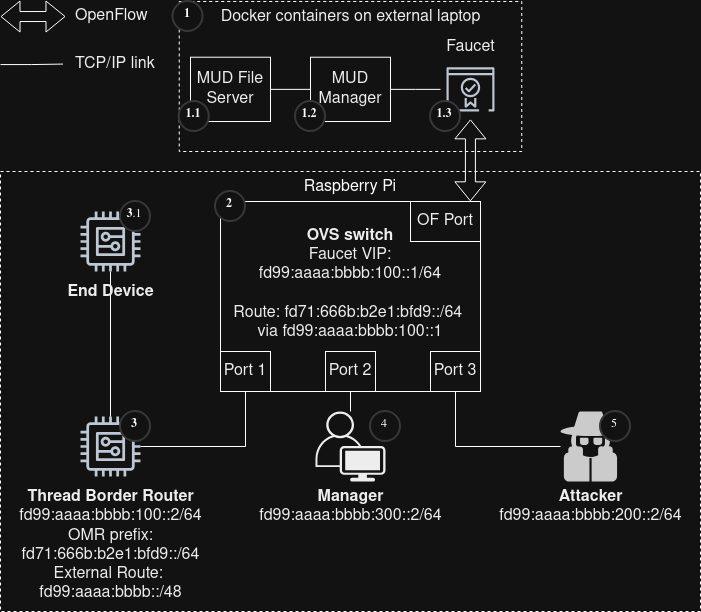

The diagram above was exported from draw.io. Its source (the exported page's mxGraphModel, read from the mxfile embedded in the PNG):
<mxGraphModel dx="3071" dy="764" grid="1" gridSize="10" guides="1" tooltips="1" connect="1" arrows="1" fold="1" page="1" pageScale="1" pageWidth="850" pageHeight="1100" background="#FFFFFF" math="0" shadow="0">
  <root>
    <mxCell id="0" />
    <mxCell id="1" parent="0" />
    <mxCell id="2" parent="1" style="rounded=0;whiteSpace=wrap;html=1;fontFamily=Helvetica;fontSize=16;fontColor=#000000;labelBorderColor=none;labelBackgroundColor=none;dashed=1;fillColor=none;verticalAlign=top;labelPosition=center;verticalLabelPosition=middle;align=center;" value="Docker containers on external laptop" vertex="1">
      <mxGeometry height="150" width="342.5" x="-701.25" y="140" as="geometry" />
    </mxCell>
    <mxCell id="3" parent="1" style="rounded=0;whiteSpace=wrap;html=1;fillColor=none;dashed=1;verticalAlign=top;align=center;fontSize=16;" value="&lt;font&gt;Raspberry Pi&lt;/font&gt;" vertex="1">
      <mxGeometry height="440" width="700" x="-880" y="310" as="geometry" />
    </mxCell>
    <mxCell id="4" edge="1" parent="1" source="14" style="rounded=0;orthogonalLoop=1;jettySize=auto;endArrow=none;endFill=0;labelBackgroundColor=none;fontSize=16;textShadow=0;labelBorderColor=none;edgeStyle=orthogonalEdgeStyle;fontFamily=Helvetica;fontColor=#000000;" target="8" value="">
      <mxGeometry relative="1" as="geometry">
        <mxPoint x="-275" y="530" as="targetPoint" />
      </mxGeometry>
    </mxCell>
    <mxCell id="5" edge="1" parent="1" source="6" style="edgeStyle=orthogonalEdgeStyle;rounded=0;orthogonalLoop=1;jettySize=auto;html=1;endArrow=none;startFill=0;labelBackgroundColor=none;fontSize=16;textShadow=0;labelBorderColor=none;fontFamily=Helvetica;fontColor=#000000;" target="11">
      <mxGeometry relative="1" as="geometry">
        <mxPoint x="-560" y="600" as="targetPoint" />
      </mxGeometry>
    </mxCell>
    <mxCell id="6" parent="1" style="verticalLabelPosition=bottom;sketch=0;html=1;fillColor=#282828;strokeColor=none;verticalAlign=top;pointerEvents=1;align=center;shape=mxgraph.cisco_safe.security_icons.icon22;labelBackgroundColor=none;fontSize=16;textShadow=0;labelBorderColor=none;fontFamily=Helvetica;fontColor=#000000;" value="&lt;div&gt;&lt;b&gt;Attacker&lt;/b&gt;&lt;/div&gt;&lt;font&gt;fd99:aaaa:bbbb:200::2/64&lt;/font&gt;" vertex="1">
      <mxGeometry height="70" width="60" x="-320" y="550" as="geometry" />
    </mxCell>
    <mxCell id="7" parent="1" style="rounded=0;whiteSpace=wrap;html=1;verticalAlign=top;fontSize=16;fontFamily=Helvetica;fontColor=#000000;" value="&lt;div style=&quot;text-wrap: nowrap;&quot;&gt;&lt;br&gt;&lt;/div&gt;&lt;div style=&quot;text-wrap: nowrap;&quot;&gt;&lt;b&gt;OVS switch&lt;/b&gt;&lt;/div&gt;&lt;div style=&quot;text-wrap: nowrap;&quot;&gt;&lt;div style=&quot;white-space-collapse: preserve; line-height: 19px;&quot;&gt;Faucet VIP:&lt;/div&gt;&lt;div style=&quot;white-space-collapse: preserve; line-height: 19px;&quot;&gt;fd99:aaaa:bbbb:100::1/64&lt;/div&gt;&lt;div style=&quot;white-space-collapse: preserve; line-height: 19px;&quot;&gt;&lt;br&gt;&lt;/div&gt;&lt;/div&gt;&lt;div style=&quot;text-wrap: nowrap;&quot;&gt;Route:&amp;nbsp;fd71:666b:b2e1:bfd9::/64&amp;nbsp;&lt;/div&gt;&lt;div style=&quot;text-wrap: nowrap;&quot;&gt;via&amp;nbsp;&lt;span style=&quot;background-color: transparent; color: light-dark(rgb(0, 0, 0), rgb(237, 237, 237));&quot;&gt;fd99:aaaa:bbbb:100::1&lt;/span&gt;&lt;/div&gt;" vertex="1">
      <mxGeometry height="190" width="260" x="-660" y="340" as="geometry" />
    </mxCell>
    <mxCell id="8" parent="1" style="rounded=0;whiteSpace=wrap;html=1;fontSize=16;fontFamily=Helvetica;fontColor=#000000;" value="Port 1" vertex="1">
      <mxGeometry height="40" width="50" x="-660" y="490" as="geometry" />
    </mxCell>
    <mxCell id="9" edge="1" parent="1" source="10" style="rounded=0;orthogonalLoop=1;jettySize=auto;html=1;endArrow=none;startFill=0;fontSize=16;fontFamily=Helvetica;fontColor=#000000;" target="13" value="">
      <mxGeometry relative="1" as="geometry">
        <mxPoint x="-561.0975441817764" y="640" as="targetPoint" />
      </mxGeometry>
    </mxCell>
    <mxCell id="10" parent="1" style="rounded=0;whiteSpace=wrap;html=1;fontSize=16;fontFamily=Helvetica;fontColor=#000000;" value="Port 2" vertex="1">
      <mxGeometry height="40" width="50" x="-555" y="490" as="geometry" />
    </mxCell>
    <mxCell id="11" parent="1" style="rounded=0;whiteSpace=wrap;html=1;fontSize=16;fontFamily=Helvetica;fontColor=#000000;" value="Port 3" vertex="1">
      <mxGeometry height="40" width="50" x="-450" y="490" as="geometry" />
    </mxCell>
    <mxCell id="12" parent="1" style="rounded=0;whiteSpace=wrap;html=1;fontSize=16;fontFamily=Helvetica;fontColor=#000000;" value="OF Port" vertex="1">
      <mxGeometry height="40" width="70" x="-470" y="340" as="geometry" />
    </mxCell>
    <mxCell id="13" parent="1" style="points=[[0.35,0,0],[0.98,0.51,0],[1,0.71,0],[0.67,1,0],[0,0.795,0],[0,0.65,0]];verticalLabelPosition=bottom;sketch=0;html=1;verticalAlign=top;aspect=fixed;align=center;pointerEvents=1;shape=mxgraph.cisco19.user;fillColor=#000000;strokeColor=none;fontColor=#000000;fontSize=16;fontFamily=Helvetica;" value="&lt;b&gt;Manager&lt;/b&gt;&lt;div&gt;&lt;font&gt;fd99:aaaa:bbbb:300::2/64&lt;/font&gt;&lt;/div&gt;" vertex="1">
      <mxGeometry height="70" width="70" x="-565" y="550" as="geometry" />
    </mxCell>
    <mxCell id="14" parent="1" style="sketch=0;outlineConnect=0;fontColor=#000000;gradientColor=none;fillColor=#232F3D;strokeColor=none;dashed=0;verticalLabelPosition=bottom;verticalAlign=top;align=center;fontSize=16;fontStyle=0;aspect=fixed;pointerEvents=1;shape=mxgraph.aws4.generic;labelBackgroundColor=none;html=1;textShadow=0;labelBorderColor=none;fontFamily=Helvetica;spacingBottom=0;spacingTop=5;" value="&lt;b&gt;Thread Border Router&lt;br&gt;&lt;/b&gt;&lt;font&gt;fd99:aaaa:bbbb:100::2/64&lt;/font&gt;&lt;div&gt;&lt;font&gt;&lt;font&gt;OMR &lt;/font&gt;&lt;font&gt;prefix:&lt;/font&gt;&lt;/font&gt;&lt;/div&gt;&lt;div&gt;&lt;font&gt;&lt;div style=&quot;line-height: 19px; white-space-collapse: preserve;&quot;&gt;fd71:666b:b2e1:bfd9::/64&lt;/div&gt;&lt;div style=&quot;line-height: 19px; white-space-collapse: preserve;&quot;&gt;External Route: &lt;/div&gt;&lt;div style=&quot;line-height: 19px; white-space-collapse: preserve;&quot;&gt;fd99:aaaa:bbbb::/48&lt;/div&gt;&lt;/font&gt;&lt;/div&gt;" vertex="1">
      <mxGeometry height="60" width="60" x="-800" y="555" as="geometry" />
    </mxCell>
    <mxCell id="15" edge="1" parent="1" source="12" style="shape=flexArrow;endArrow=classic;startArrow=classic;html=1;rounded=0;textShadow=0;labelBorderColor=none;labelBackgroundColor=none;elbow=vertical;fontFamily=Helvetica;fontColor=#000000;exitX=0.855;exitY=-0.004;exitDx=0;exitDy=0;exitPerimeter=0;fontSize=16;" target="16" value="">
      <mxGeometry height="100" relative="1" width="100" as="geometry">
        <mxPoint x="-425" y="400" as="sourcePoint" />
        <mxPoint x="-260" y="260" as="targetPoint" />
      </mxGeometry>
    </mxCell>
    <mxCell id="16" parent="1" style="sketch=0;outlineConnect=0;fontColor=#000000;gradientColor=none;strokeColor=#232F3E;fillColor=#ffffff;dashed=0;verticalLabelPosition=top;verticalAlign=bottom;align=center;html=1;fontSize=16;fontStyle=0;aspect=fixed;shape=mxgraph.aws4.resourceIcon;resIcon=mxgraph.aws4.certificate_manager_2;fontFamily=Helvetica;labelBackgroundColor=default;spacingTop=-7;spacing=2;textShadow=0;labelBorderColor=none;labelPosition=center;" value="Faucet" vertex="1">
      <mxGeometry height="60" width="60" x="-440" y="197.86142857142858" as="geometry" />
    </mxCell>
    <mxCell id="17" edge="1" parent="1" source="16" style="edgeStyle=elbowEdgeStyle;rounded=0;orthogonalLoop=1;jettySize=auto;html=1;endArrow=none;startFill=0;labelBackgroundColor=none;fontSize=16;textShadow=0;labelBorderColor=none;fontFamily=Helvetica;fontColor=#000000;" target="19">
      <mxGeometry relative="1" as="geometry">
        <mxPoint x="-595" y="84.82142857142858" as="sourcePoint" />
        <mxPoint x="-495" y="84.28571428571428" as="targetPoint" />
      </mxGeometry>
    </mxCell>
    <mxCell id="18" edge="1" parent="1" source="19" style="edgeStyle=orthogonalEdgeStyle;rounded=0;orthogonalLoop=1;jettySize=auto;html=1;endArrow=none;startFill=0;fontSize=16;" target="20" value="">
      <mxGeometry relative="1" as="geometry" />
    </mxCell>
    <mxCell id="19" parent="1" style="rounded=0;whiteSpace=wrap;html=1;fontFamily=Helvetica;fontColor=#000000;fontStyle=0;fontSize=16;" value="&lt;span&gt;MUD Manager&lt;/span&gt;" vertex="1">
      <mxGeometry height="64.29" width="80" x="-570" y="195.72" as="geometry" />
    </mxCell>
    <mxCell id="20" parent="1" style="rounded=0;whiteSpace=wrap;html=1;fontFamily=Helvetica;fontColor=#000000;fontStyle=0;fontSize=16;" value="MUD File Server" vertex="1">
      <mxGeometry height="64.29" width="80" x="-690" y="195.72" as="geometry" />
    </mxCell>
    <mxCell id="21" connectable="0" parent="1" style="group" value="" vertex="1">
      <mxGeometry height="78" width="172.5" x="-880" y="140" as="geometry" />
    </mxCell>
    <mxCell id="22" edge="1" parent="21" style="shape=flexArrow;endArrow=classic;startArrow=classic;html=1;rounded=0;textShadow=0;labelBorderColor=none;labelBackgroundColor=none;fontFamily=Helvetica;fontColor=#000000;fontSize=16;" value="">
      <mxGeometry height="100" relative="1" width="100" as="geometry">
        <mxPoint y="15.069999999999993" as="sourcePoint" />
        <mxPoint x="65" y="15" as="targetPoint" />
      </mxGeometry>
    </mxCell>
    <mxCell id="23" edge="1" parent="21" style="edgeStyle=elbowEdgeStyle;rounded=0;orthogonalLoop=1;jettySize=auto;html=1;endArrow=none;startFill=0;labelBackgroundColor=none;fontSize=16;textShadow=0;labelBorderColor=none;fontFamily=Helvetica;fontColor=#000000;">
      <mxGeometry relative="1" as="geometry">
        <mxPoint y="63.06999999999999" as="sourcePoint" />
        <mxPoint x="62.5" y="62.56999999999999" as="targetPoint" />
      </mxGeometry>
    </mxCell>
    <mxCell id="24" parent="21" style="text;html=1;align=left;verticalAlign=middle;resizable=0;points=[];autosize=1;strokeColor=none;fillColor=none;textShadow=0;labelBorderColor=none;labelBackgroundColor=none;fontFamily=Helvetica;fontColor=#000000;fontSize=16;" value="TCP/IP link" vertex="1">
      <mxGeometry height="30" width="100" x="72.5" y="48" as="geometry" />
    </mxCell>
    <mxCell id="25" parent="21" style="text;html=1;align=left;verticalAlign=middle;resizable=0;points=[];autosize=1;strokeColor=none;fillColor=none;textShadow=0;labelBorderColor=none;labelBackgroundColor=none;fontFamily=Helvetica;fontColor=#000000;fontSize=16;" value="OpenFlow" vertex="1">
      <mxGeometry height="30" width="100" x="72.5" as="geometry" />
    </mxCell>
    <mxCell id="26" parent="1" style="ellipse;whiteSpace=wrap;html=1;aspect=fixed;strokeWidth=2;fontFamily=Tahoma;spacingBottom=4;spacingRight=2;strokeColor=#d3d3d3;" value="&lt;b&gt;1&lt;/b&gt;" vertex="1">
      <mxGeometry height="30" width="30" x="-707.5" y="140" as="geometry" />
    </mxCell>
    <mxCell id="27" parent="1" style="ellipse;whiteSpace=wrap;html=1;aspect=fixed;strokeWidth=2;fontFamily=Tahoma;spacingBottom=4;spacingRight=2;strokeColor=#d3d3d3;" value="&lt;b&gt;1.1&lt;/b&gt;" vertex="1">
      <mxGeometry height="29.99" width="29.99" x="-701.25" y="240.01" as="geometry" />
    </mxCell>
    <mxCell id="28" parent="1" style="ellipse;whiteSpace=wrap;html=1;aspect=fixed;strokeWidth=2;fontFamily=Tahoma;spacingBottom=4;spacingRight=2;strokeColor=#d3d3d3;" value="&lt;b&gt;1.2&lt;/b&gt;" vertex="1">
      <mxGeometry height="29.99" width="29.99" x="-584.99" y="240.01" as="geometry" />
    </mxCell>
    <mxCell id="29" parent="1" style="ellipse;whiteSpace=wrap;html=1;aspect=fixed;strokeWidth=2;fontFamily=Tahoma;spacingBottom=4;spacingRight=2;strokeColor=#d3d3d3;" value="&lt;b&gt;1.3&lt;/b&gt;" vertex="1">
      <mxGeometry height="29.99" width="29.99" x="-449.99" y="240.01" as="geometry" />
    </mxCell>
    <mxCell id="30" parent="1" style="ellipse;whiteSpace=wrap;html=1;aspect=fixed;strokeWidth=2;fontFamily=Tahoma;spacingBottom=4;spacingRight=2;strokeColor=#d3d3d3;" value="&lt;b&gt;2&lt;/b&gt;" vertex="1">
      <mxGeometry height="30" width="30" x="-665" y="330" as="geometry" />
    </mxCell>
    <mxCell id="31" parent="1" style="ellipse;whiteSpace=wrap;html=1;aspect=fixed;strokeWidth=2;fontFamily=Tahoma;spacingBottom=4;spacingRight=2;strokeColor=#d3d3d3;" value="&lt;b&gt;3&lt;/b&gt;" vertex="1">
      <mxGeometry height="30" width="30" x="-760" y="550" as="geometry" />
    </mxCell>
    <mxCell id="32" edge="1" parent="1" source="33" style="edgeStyle=orthogonalEdgeStyle;rounded=0;orthogonalLoop=1;jettySize=auto;html=1;endArrow=none;endFill=0;" target="14">
      <mxGeometry relative="1" as="geometry" />
    </mxCell>
    <mxCell id="33" parent="1" style="sketch=0;outlineConnect=0;fontColor=#000000;gradientColor=none;fillColor=#232F3D;strokeColor=none;dashed=0;verticalLabelPosition=bottom;verticalAlign=top;align=center;fontSize=16;fontStyle=0;aspect=fixed;pointerEvents=1;shape=mxgraph.aws4.generic;labelBackgroundColor=none;html=1;textShadow=0;labelBorderColor=none;fontFamily=Helvetica;spacingBottom=0;spacingTop=5;" value="&lt;b&gt;End Device&lt;br&gt;&lt;/b&gt;" vertex="1">
      <mxGeometry height="60" width="60" x="-800" y="350" as="geometry" />
    </mxCell>
    <mxCell id="34" parent="1" style="ellipse;whiteSpace=wrap;html=1;aspect=fixed;strokeWidth=2;fontFamily=Tahoma;spacingBottom=4;spacingRight=2;strokeColor=#d3d3d3;" value="&lt;b&gt;3&lt;/b&gt;.1" vertex="1">
      <mxGeometry height="30" width="30" x="-760" y="340" as="geometry" />
    </mxCell>
    <mxCell id="35" parent="1" style="ellipse;whiteSpace=wrap;html=1;aspect=fixed;strokeWidth=2;fontFamily=Tahoma;spacingBottom=4;spacingRight=2;strokeColor=#d3d3d3;" value="4" vertex="1">
      <mxGeometry height="30" width="30" x="-510" y="550" as="geometry" />
    </mxCell>
    <mxCell id="36" parent="1" style="ellipse;whiteSpace=wrap;html=1;aspect=fixed;strokeWidth=2;fontFamily=Tahoma;spacingBottom=4;spacingRight=2;strokeColor=#d3d3d3;" value="5" vertex="1">
      <mxGeometry height="30" width="30" x="-280" y="550" as="geometry" />
    </mxCell>
  </root>
</mxGraphModel>